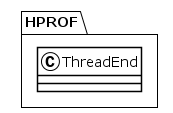

The diagram above was rendered by PlantUML. Its source (embedded in the PNG):
@startuml
!theme plain
package HPROF {
class ThreadEnd {
}
}
@enduml